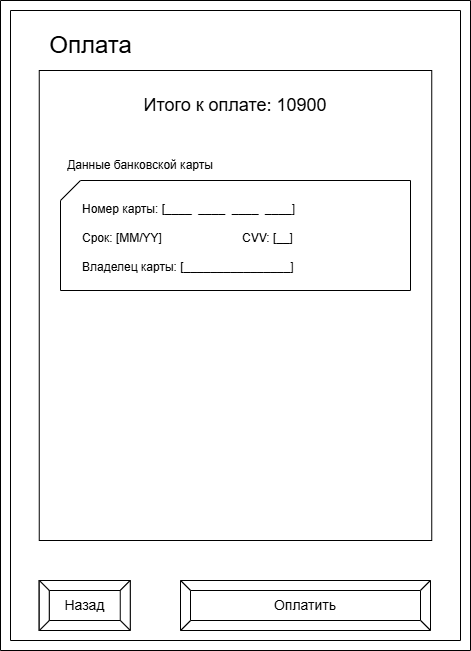

The diagram above was exported from draw.io. Its source (the exported page's mxGraphModel, read from the mxfile embedded in the PNG):
<mxGraphModel dx="1372" dy="701" grid="1" gridSize="10" guides="1" tooltips="1" connect="1" arrows="1" fold="1" page="1" pageScale="1" pageWidth="827" pageHeight="1169" math="0" shadow="0">
  <root>
    <mxCell id="0" />
    <mxCell id="1" parent="0" />
    <mxCell id="_oOKdR_UqExR6tfvUN4w-1" parent="1" style="verticalLabelPosition=bottom;verticalAlign=top;html=1;shape=mxgraph.basic.frame;dx=10;whiteSpace=wrap;" value="" vertex="1">
      <mxGeometry height="650" width="470" x="190" y="40" as="geometry" />
    </mxCell>
    <mxCell id="_oOKdR_UqExR6tfvUN4w-2" parent="1" style="rounded=0;whiteSpace=wrap;html=1;" value="" vertex="1">
      <mxGeometry height="470" width="392.5" x="228.75" y="110" as="geometry" />
    </mxCell>
    <mxCell id="_oOKdR_UqExR6tfvUN4w-3" parent="1" style="text;html=1;whiteSpace=wrap;strokeColor=none;fillColor=none;align=center;verticalAlign=middle;rounded=0;" value="&lt;font style=&quot;font-size: 24px;&quot;&gt;Оплата&lt;/font&gt;" vertex="1">
      <mxGeometry height="30" width="85" x="237.5" y="70" as="geometry" />
    </mxCell>
    <mxCell id="_oOKdR_UqExR6tfvUN4w-4" parent="1" style="text;html=1;whiteSpace=wrap;strokeColor=none;fillColor=none;align=center;verticalAlign=middle;rounded=0;" value="&lt;font style=&quot;font-size: 18px;&quot;&gt;Итого к оплате: 10900&lt;/font&gt;" vertex="1">
      <mxGeometry height="30" width="220" x="315" y="130" as="geometry" />
    </mxCell>
    <mxCell id="_oOKdR_UqExR6tfvUN4w-5" parent="1" style="text;html=1;whiteSpace=wrap;strokeColor=none;fillColor=none;align=center;verticalAlign=middle;rounded=0;" value="Данные банковской карты" vertex="1">
      <mxGeometry height="30" width="160" x="250" y="190" as="geometry" />
    </mxCell>
    <mxCell id="_oOKdR_UqExR6tfvUN4w-6" parent="1" style="verticalLabelPosition=bottom;verticalAlign=top;html=1;shape=card;whiteSpace=wrap;size=20;arcSize=12;" value="" vertex="1">
      <mxGeometry height="110" width="350" x="250" y="220" as="geometry" />
    </mxCell>
    <mxCell id="_oOKdR_UqExR6tfvUN4w-8" parent="1" style="text;html=1;whiteSpace=wrap;strokeColor=none;fillColor=none;align=left;verticalAlign=middle;rounded=0;" value="Номер карты: [____&amp;nbsp; ____&amp;nbsp; ____&amp;nbsp; ____]&lt;div&gt;&lt;br&gt;&lt;/div&gt;&lt;div&gt;Срок: [MM/YY]&lt;span style=&quot;white-space: pre;&quot;&gt;&#09;&lt;/span&gt;&lt;span style=&quot;white-space: pre;&quot;&gt;&#09;&lt;/span&gt;&lt;span style=&quot;white-space: pre;&quot;&gt;&#09;&lt;/span&gt;CVV: [__]&lt;/div&gt;&lt;div&gt;&lt;br&gt;&lt;/div&gt;&lt;div&gt;Владелец карты: [________________]&amp;nbsp;&lt;div&gt;&lt;br&gt;&lt;/div&gt;&lt;/div&gt;" vertex="1">
      <mxGeometry height="110" width="220" x="270" y="230" as="geometry" />
    </mxCell>
    <mxCell id="_oOKdR_UqExR6tfvUN4w-10" parent="1" style="labelPosition=center;verticalLabelPosition=middle;align=center;html=1;shape=mxgraph.basic.button;dx=10;whiteSpace=wrap;" value="&lt;font style=&quot;font-size: 14px;&quot;&gt;Назад&lt;/font&gt;" vertex="1">
      <mxGeometry height="50" width="91" x="228.75" y="620" as="geometry" />
    </mxCell>
    <mxCell id="_oOKdR_UqExR6tfvUN4w-11" parent="1" style="labelPosition=center;verticalLabelPosition=middle;align=center;html=1;shape=mxgraph.basic.button;dx=10;whiteSpace=wrap;" value="&lt;font style=&quot;font-size: 14px;&quot;&gt;Оплатить&lt;/font&gt;" vertex="1">
      <mxGeometry height="50" width="250" x="370" y="620" as="geometry" />
    </mxCell>
  </root>
</mxGraphModel>